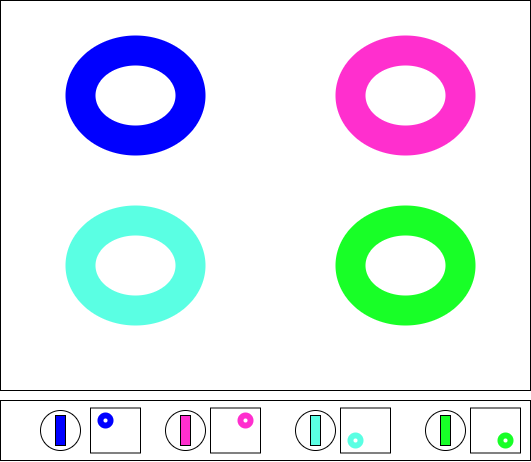

The diagram above was exported from draw.io. Its source (the exported page's mxGraphModel, read from the mxfile embedded in the PNG):
<mxGraphModel dx="983" dy="518" grid="1" gridSize="10" guides="1" tooltips="1" connect="1" arrows="1" fold="1" page="1" pageScale="1" pageWidth="850" pageHeight="1100" math="0" shadow="0">
  <root>
    <mxCell id="0" />
    <mxCell id="1" parent="0" />
    <mxCell id="g_luVO6_3ZYWTb2i4LdJ-1" value="" style="rounded=0;whiteSpace=wrap;html=1;" vertex="1" parent="1">
      <mxGeometry x="190" y="100" width="530" height="390" as="geometry" />
    </mxCell>
    <mxCell id="g_luVO6_3ZYWTb2i4LdJ-2" value="" style="ellipse;whiteSpace=wrap;html=1;strokeWidth=30;strokeColor=#0000FF;" vertex="1" parent="1">
      <mxGeometry x="270" y="150" width="110" height="90" as="geometry" />
    </mxCell>
    <mxCell id="g_luVO6_3ZYWTb2i4LdJ-3" value="" style="ellipse;whiteSpace=wrap;html=1;strokeWidth=30;strokeColor=#FF2FCE;" vertex="1" parent="1">
      <mxGeometry x="540" y="150" width="110" height="90" as="geometry" />
    </mxCell>
    <mxCell id="g_luVO6_3ZYWTb2i4LdJ-4" value="" style="ellipse;whiteSpace=wrap;html=1;strokeWidth=30;strokeColor=#5AFFE3;" vertex="1" parent="1">
      <mxGeometry x="270" y="320" width="110" height="90" as="geometry" />
    </mxCell>
    <mxCell id="g_luVO6_3ZYWTb2i4LdJ-5" value="" style="ellipse;whiteSpace=wrap;html=1;strokeWidth=30;strokeColor=#18FF27;" vertex="1" parent="1">
      <mxGeometry x="540" y="320" width="110" height="90" as="geometry" />
    </mxCell>
    <mxCell id="g_luVO6_3ZYWTb2i4LdJ-6" value="" style="rounded=0;whiteSpace=wrap;html=1;" vertex="1" parent="1">
      <mxGeometry x="190" y="500" width="530" height="60" as="geometry" />
    </mxCell>
    <mxCell id="g_luVO6_3ZYWTb2i4LdJ-7" value="" style="ellipse;whiteSpace=wrap;html=1;" vertex="1" parent="1">
      <mxGeometry x="230" y="510" width="40" height="40" as="geometry" />
    </mxCell>
    <mxCell id="g_luVO6_3ZYWTb2i4LdJ-8" value="" style="ellipse;whiteSpace=wrap;html=1;" vertex="1" parent="1">
      <mxGeometry x="355" y="510" width="40" height="40" as="geometry" />
    </mxCell>
    <mxCell id="g_luVO6_3ZYWTb2i4LdJ-9" value="" style="ellipse;whiteSpace=wrap;html=1;" vertex="1" parent="1">
      <mxGeometry x="485" y="510" width="40" height="40" as="geometry" />
    </mxCell>
    <mxCell id="g_luVO6_3ZYWTb2i4LdJ-10" value="" style="ellipse;whiteSpace=wrap;html=1;" vertex="1" parent="1">
      <mxGeometry x="615" y="510" width="40" height="40" as="geometry" />
    </mxCell>
    <mxCell id="g_luVO6_3ZYWTb2i4LdJ-11" value="" style="rounded=0;whiteSpace=wrap;html=1;fillColor=#0000FF;" vertex="1" parent="1">
      <mxGeometry x="245" y="515" width="10" height="30" as="geometry" />
    </mxCell>
    <mxCell id="g_luVO6_3ZYWTb2i4LdJ-12" value="" style="rounded=0;whiteSpace=wrap;html=1;fillColor=#FF2FCE;" vertex="1" parent="1">
      <mxGeometry x="370" y="515" width="10" height="30" as="geometry" />
    </mxCell>
    <mxCell id="g_luVO6_3ZYWTb2i4LdJ-13" value="" style="rounded=0;whiteSpace=wrap;html=1;fillColor=#5AFFE3;" vertex="1" parent="1">
      <mxGeometry x="500" y="515" width="10" height="30" as="geometry" />
    </mxCell>
    <mxCell id="g_luVO6_3ZYWTb2i4LdJ-14" value="" style="rounded=0;whiteSpace=wrap;html=1;fillColor=#18FF27;" vertex="1" parent="1">
      <mxGeometry x="630" y="515" width="10" height="30" as="geometry" />
    </mxCell>
    <mxCell id="g_luVO6_3ZYWTb2i4LdJ-15" value="" style="rounded=0;whiteSpace=wrap;html=1;" vertex="1" parent="1">
      <mxGeometry x="280" y="507.5" width="50" height="45" as="geometry" />
    </mxCell>
    <mxCell id="g_luVO6_3ZYWTb2i4LdJ-16" value="" style="rounded=0;whiteSpace=wrap;html=1;" vertex="1" parent="1">
      <mxGeometry x="400" y="507.5" width="50" height="45" as="geometry" />
    </mxCell>
    <mxCell id="g_luVO6_3ZYWTb2i4LdJ-17" value="" style="rounded=0;whiteSpace=wrap;html=1;" vertex="1" parent="1">
      <mxGeometry x="530" y="507.5" width="50" height="45" as="geometry" />
    </mxCell>
    <mxCell id="g_luVO6_3ZYWTb2i4LdJ-18" value="" style="rounded=0;whiteSpace=wrap;html=1;" vertex="1" parent="1">
      <mxGeometry x="660" y="507.5" width="50" height="45" as="geometry" />
    </mxCell>
    <mxCell id="g_luVO6_3ZYWTb2i4LdJ-19" value="" style="ellipse;whiteSpace=wrap;html=1;strokeWidth=6;strokeColor=#0000FF;" vertex="1" parent="1">
      <mxGeometry x="290" y="515" width="10" height="10" as="geometry" />
    </mxCell>
    <mxCell id="g_luVO6_3ZYWTb2i4LdJ-20" value="" style="ellipse;whiteSpace=wrap;html=1;strokeWidth=6;strokeColor=#FF2FCE;" vertex="1" parent="1">
      <mxGeometry x="430" y="515" width="10" height="10" as="geometry" />
    </mxCell>
    <mxCell id="g_luVO6_3ZYWTb2i4LdJ-21" value="" style="ellipse;whiteSpace=wrap;html=1;strokeWidth=6;strokeColor=#5AFFE3;" vertex="1" parent="1">
      <mxGeometry x="540" y="535" width="10" height="10" as="geometry" />
    </mxCell>
    <mxCell id="g_luVO6_3ZYWTb2i4LdJ-22" value="" style="ellipse;whiteSpace=wrap;html=1;strokeWidth=6;strokeColor=#18FF27;" vertex="1" parent="1">
      <mxGeometry x="690" y="535" width="10" height="10" as="geometry" />
    </mxCell>
  </root>
</mxGraphModel>